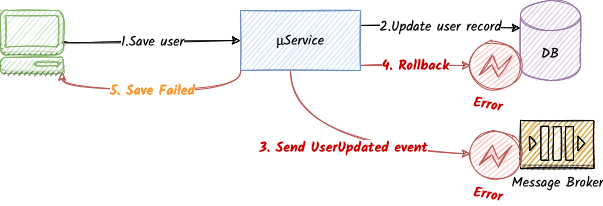

The diagram above was exported from draw.io. Its source (the exported page's mxGraphModel, read from the mxfile embedded in the PNG):
<mxGraphModel dx="934" dy="630" grid="1" gridSize="10" guides="1" tooltips="1" connect="1" arrows="1" fold="1" page="1" pageScale="1" pageWidth="1169" pageHeight="1654" math="0" shadow="0">
  <root>
    <mxCell id="Z7in-_craxOd7owrApYC-0" />
    <mxCell id="Z7in-_craxOd7owrApYC-1" parent="Z7in-_craxOd7owrApYC-0" />
    <mxCell id="Z7in-_craxOd7owrApYC-2" value="2.Update user record" style="edgeStyle=orthogonalEdgeStyle;orthogonalLoop=1;jettySize=auto;html=1;curved=1;sketch=1;fontFamily=Kalam;fontSize=14;exitX=1;exitY=0.25;exitDx=0;exitDy=0;entryX=0;entryY=0;entryDx=0;entryDy=27.5;entryPerimeter=0;" edge="1" parent="Z7in-_craxOd7owrApYC-1" source="Z7in-_craxOd7owrApYC-6" target="Z7in-_craxOd7owrApYC-7">
      <mxGeometry relative="1" as="geometry">
        <Array as="points">
          <mxPoint x="480" y="125" />
          <mxPoint x="480" y="128" />
        </Array>
      </mxGeometry>
    </mxCell>
    <mxCell id="Z7in-_craxOd7owrApYC-3" value="3. Send UserUpdated event" style="edgeStyle=orthogonalEdgeStyle;orthogonalLoop=1;jettySize=auto;html=1;curved=1;sketch=1;fontFamily=Kalam;fontSize=14;fillColor=#f8cecc;strokeColor=#b85450;fontColor=#CC0000;fontStyle=1" edge="1" parent="Z7in-_craxOd7owrApYC-1" source="Z7in-_craxOd7owrApYC-6" target="Z7in-_craxOd7owrApYC-11">
      <mxGeometry relative="1" as="geometry">
        <Array as="points">
          <mxPoint x="330" y="244" />
        </Array>
      </mxGeometry>
    </mxCell>
    <mxCell id="Z7in-_craxOd7owrApYC-4" value="4. Rollback" style="edgeStyle=orthogonalEdgeStyle;curved=1;sketch=1;orthogonalLoop=1;jettySize=auto;html=1;fontFamily=Kalam;fontSize=14;fillColor=#f8cecc;strokeColor=#b85450;fontStyle=1;fontColor=#CC0000;" edge="1" parent="Z7in-_craxOd7owrApYC-1" source="Z7in-_craxOd7owrApYC-6" target="-wAk-XPg3e9_RTjAlo47-0">
      <mxGeometry relative="1" as="geometry">
        <Array as="points">
          <mxPoint x="430" y="165" />
          <mxPoint x="430" y="165" />
        </Array>
        <mxPoint x="500" y="165" as="targetPoint" />
      </mxGeometry>
    </mxCell>
    <mxCell id="Z7in-_craxOd7owrApYC-5" value="5. Save Failed" style="edgeStyle=orthogonalEdgeStyle;curved=1;sketch=1;orthogonalLoop=1;jettySize=auto;html=1;entryX=0.98;entryY=0.98;entryDx=0;entryDy=0;entryPerimeter=0;fontFamily=Kalam;fontSize=14;exitX=0;exitY=1;exitDx=0;exitDy=0;fontColor=#FF9933;fillColor=#f8cecc;strokeColor=#b85450;fontStyle=1" edge="1" parent="Z7in-_craxOd7owrApYC-1" source="Z7in-_craxOd7owrApYC-6" target="Z7in-_craxOd7owrApYC-10">
      <mxGeometry relative="1" as="geometry">
        <Array as="points">
          <mxPoint x="280" y="190" />
          <mxPoint x="102" y="190" />
        </Array>
      </mxGeometry>
    </mxCell>
    <mxCell id="Z7in-_craxOd7owrApYC-6" value="μService" style="rounded=0;whiteSpace=wrap;html=1;sketch=1;fillColor=#dae8fc;strokeColor=#6c8ebf;fontFamily=Kalam;fontSize=14;" vertex="1" parent="Z7in-_craxOd7owrApYC-1">
      <mxGeometry x="280" y="110" width="120" height="60" as="geometry" />
    </mxCell>
    <mxCell id="Z7in-_craxOd7owrApYC-7" value="DB" style="shape=cylinder3;whiteSpace=wrap;html=1;boundedLbl=1;backgroundOutline=1;size=15;sketch=1;fillColor=#e1d5e7;strokeColor=#9673a6;fontFamily=Kalam;fontSize=14;" vertex="1" parent="Z7in-_craxOd7owrApYC-1">
      <mxGeometry x="560" y="100" width="60" height="80" as="geometry" />
    </mxCell>
    <mxCell id="Z7in-_craxOd7owrApYC-8" value="1.Save user" style="endArrow=classic;html=1;entryX=0;entryY=0.5;entryDx=0;entryDy=0;curved=1;sketch=1;fontFamily=Kalam;fontSize=14;exitX=1;exitY=0.5;exitDx=0;exitDy=0;exitPerimeter=0;" edge="1" parent="Z7in-_craxOd7owrApYC-1" source="Z7in-_craxOd7owrApYC-10" target="Z7in-_craxOd7owrApYC-6">
      <mxGeometry width="50" height="50" relative="1" as="geometry">
        <mxPoint x="120" y="140" as="sourcePoint" />
        <mxPoint x="170" y="120" as="targetPoint" />
      </mxGeometry>
    </mxCell>
    <mxCell id="Z7in-_craxOd7owrApYC-9" value="Message Broker" style="outlineConnect=0;dashed=0;verticalLabelPosition=bottom;verticalAlign=top;align=center;html=1;shape=mxgraph.aws3.queue;fillColor=#D9A741;gradientColor=none;sketch=1;fontFamily=Kalam;fontSize=14;" vertex="1" parent="Z7in-_craxOd7owrApYC-1">
      <mxGeometry x="560" y="220" width="73.5" height="48" as="geometry" />
    </mxCell>
    <mxCell id="Z7in-_craxOd7owrApYC-10" value="" style="outlineConnect=0;dashed=0;verticalLabelPosition=bottom;verticalAlign=top;align=center;html=1;shape=mxgraph.aws3.management_console;fillColor=#d5e8d4;fontFamily=Kalam;fontSize=14;sketch=1;strokeColor=#82b366;" vertex="1" parent="Z7in-_craxOd7owrApYC-1">
      <mxGeometry x="40" y="110" width="63" height="63" as="geometry" />
    </mxCell>
    <mxCell id="Z7in-_craxOd7owrApYC-11" value="Error" style="points=[[0.145,0.145,0],[0.5,0,0],[0.855,0.145,0],[1,0.5,0],[0.855,0.855,0],[0.5,1,0],[0.145,0.855,0],[0,0.5,0]];shape=mxgraph.bpmn.event;html=1;verticalLabelPosition=bottom;labelBackgroundColor=#ffffff;verticalAlign=top;align=center;perimeter=ellipsePerimeter;outlineConnect=0;aspect=fixed;outline=eventInt;symbol=error;sketch=1;fontFamily=Kalam;fontSize=14;rotation=10;fillColor=#f8cecc;strokeColor=#b85450;fontColor=#CC0000;fontStyle=1" vertex="1" parent="Z7in-_craxOd7owrApYC-1">
      <mxGeometry x="510" y="230" width="50" height="50" as="geometry" />
    </mxCell>
    <mxCell id="-wAk-XPg3e9_RTjAlo47-0" value="Error" style="points=[[0.145,0.145,0],[0.5,0,0],[0.855,0.145,0],[1,0.5,0],[0.855,0.855,0],[0.5,1,0],[0.145,0.855,0],[0,0.5,0]];shape=mxgraph.bpmn.event;html=1;verticalLabelPosition=bottom;labelBackgroundColor=#ffffff;verticalAlign=top;align=center;perimeter=ellipsePerimeter;outlineConnect=0;aspect=fixed;outline=eventInt;symbol=error;sketch=1;fontFamily=Kalam;fontSize=14;rotation=10;fillColor=#f8cecc;strokeColor=#b85450;fontColor=#CC0000;fontStyle=1" vertex="1" parent="Z7in-_craxOd7owrApYC-1">
      <mxGeometry x="510" y="140" width="50" height="50" as="geometry" />
    </mxCell>
  </root>
</mxGraphModel>